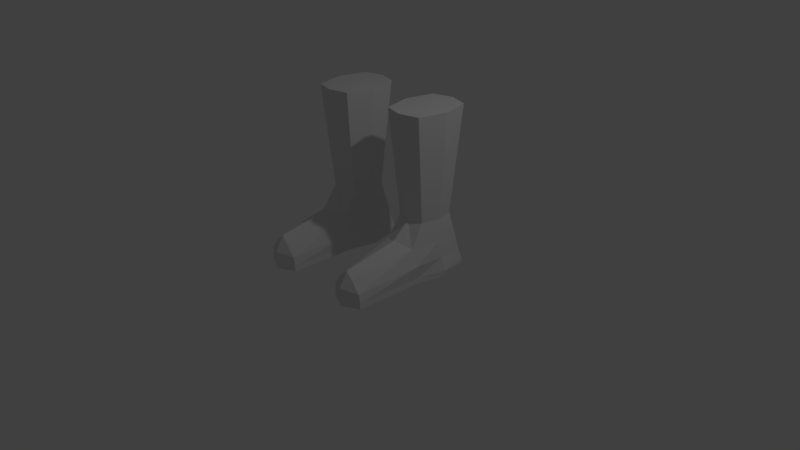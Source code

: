 # Source: 10_Boots.blend  (saved by Blender 2.79.0; exported with 4.5.12 LTS)
import bpy
from mathutils import Matrix  # noqa: F401  (used for matrix-valued properties, if any)

bpy.ops.wm.read_factory_settings(use_empty=True)
scene = bpy.context.scene
scene.name = 'Scene'

# ---- collections
col_collection_1 = bpy.data.collections.new('Collection 1'); scene.collection.children.link(col_collection_1)

# ---- materials (node trees are filled in below, after node groups)
mat_material = bpy.data.materials.new('Material')
mat_material.alpha_threshold = 0.0
mat_material.roughness = 0.5
mat_material.line_color = (0.0, 0.0, 0.0, 1.0)

# ---- material node trees

# ---- world
world_world = bpy.data.worlds.new('World'); scene.world = world_world
world_world.color = (0.05088, 0.05088, 0.05088)
world_world.use_sun_shadow = False
world_world.sun_shadow_jitter_overblur = 0.0
world_world.cycles.sampling_method = 'MANUAL'

# ---- cameras
cam_camera = bpy.data.cameras.new('Camera')
cam_camera.clip_end = 100.0
cam_camera.lens = 35.0
cam_camera.sensor_width = 32.0
cam_camera.sensor_height = 18.0
cam_camera.ortho_scale = 7.314
cam_camera.dof.focus_distance = 0.0

# ---- lights
light_lamp = bpy.data.lights.new('Lamp', 'POINT')
light_lamp.transmission_factor = 0.0
light_lamp.cutoff_distance = 30.0
light_lamp.energy = 100.0
light_lamp.shadow_buffer_clip_start = 1.001
light_lamp.shadow_soft_size = 0.1
light_lamp.shadow_maximum_resolution = 0.006
light_lamp.use_absolute_resolution = True

# ---- meshes
me_cube = bpy.data.meshes.new('Cube')
me_cube.from_pydata([(0.0, 0.007036, 0.0), (0.0, -1.0, 0.0), (-0.2247, -0.8899, -3.725e-09), (-0.2539, 0.007037, 0.0), (0.0, -0.1525, 0.4753), (0.0, -0.8898, 0.3481), (-0.09562, -0.8983, 0.2661), (-0.2067, -0.04313, 0.3974), (0.0, 0.8744, 8.792e-07), (-0.2539, 0.7954, 8.792e-07), (0.0, 0.7715, 0.3481), (-0.23, 0.6925, 0.3481), (0.0, 0.09547, 0.6788), (-0.19, 0.1391, 0.6788), (0.0, 0.7266, 0.6788), (-0.19, 0.6135, 0.6788), (0.0, -0.06083, 2.063), (-0.2539, 0.007034, 2.063), (0.0, 0.8233, 2.063), (-0.2539, 0.7443, 2.063), (0.0, 0.007036, -0.07789), (0.0, -1.0, -0.07789), (-0.2539, 0.007037, -0.07789), (-0.2247, -0.8899, -0.07789), (0.0, 0.8537, -0.07789), (-0.2539, 0.8106, -0.07789), (0.0, 0.4012, 4.396e-07), (0.0, 0.3247, 0.4117), (-0.2959, 0.3247, 0.4117), (-0.352, 0.4012, 4.396e-07), (0.0, 0.3763, 0.6788), (-0.2487, 0.3763, 0.6788), (0.0, 0.3756, 2.063), (-0.3451, 0.3756, 2.063), (0.0, 0.3756, -0.07789), (-0.3388, 0.3756, -0.07789), (0.0, -0.07767, 0.2235), (0.0, -1.0, 0.1559), (-0.212, -0.8944, 0.1124), (-0.2847, -0.0196, 0.1821), (0.0, 0.8741, 0.1559), (-0.2412, 0.7408, 0.1559), (-0.3222, 0.3606, 0.1897), (0.0, 0.3606, 0.1897)], [], [(26, 0, 20, 34), (4, 7, 6, 5), (36, 4, 5, 37), (37, 5, 6, 38), (38, 6, 7, 39), (43, 26, 8, 40), (40, 8, 9, 41), (10, 11, 15, 14), (42, 28, 11, 41), (0, 1, 21, 20), (30, 14, 18, 32), (7, 4, 12, 13), (28, 7, 13, 31), (27, 10, 14, 30), (33, 32, 18, 19), (13, 12, 16, 17), (31, 13, 17, 33), (14, 15, 19, 18), (20, 21, 23, 22), (34, 35, 25, 24), (2, 3, 22, 23), (1, 2, 23, 21), (9, 8, 24, 25), (29, 9, 25, 35), (3, 29, 35, 22), (20, 22, 35, 34), (15, 31, 33, 19), (17, 16, 32, 33), (4, 27, 30, 12), (11, 28, 31, 15), (12, 30, 32, 16), (39, 7, 28, 42), (36, 0, 26, 43), (8, 26, 34, 24), (4, 36, 43, 27), (3, 39, 42, 29), (29, 42, 41, 9), (10, 40, 41, 11), (27, 43, 40, 10), (2, 38, 39, 3), (1, 37, 38, 2), (0, 36, 37, 1)])
me_cube.materials.append(mat_material)
me_cube.use_remesh_preserve_volume = False
me_cube.use_remesh_preserve_attributes = False
me_cube.use_mirror_vertex_groups = False
me_cube.update()

# ---- objects
ob_boot_mirror = bpy.data.objects.new('Boot Mirror', None)
ob_cube = bpy.data.objects.new('Cube', me_cube)
ob_lamp = bpy.data.objects.new('Lamp', light_lamp)
ob_camera = bpy.data.objects.new('Camera', cam_camera)

# ---- transforms, parenting, visibility, modifiers, constraints
ob_boot_mirror.location = (0.0, 0.0, 0.0)
ob_boot_mirror.empty_image_offset = (0.0, 0.0)
ob_boot_mirror.lineart.crease_threshold = 0.0
ob_cube.location = (-0.621, 0.0, 0.0)
ob_cube.lock_rotations_4d = False
ob_cube.empty_display_type = 'ARROWS'
ob_cube.lineart.crease_threshold = 0.0
_m = ob_cube.modifiers.new('Mirror', 'MIRROR')
_m.use_clip = True
_m = ob_cube.modifiers.new('Mirror.001', 'MIRROR')
_m.mirror_object = ob_boot_mirror
ob_lamp.location = (4.076, 1.005, 5.904)
ob_lamp.rotation_euler = (0.6503, 0.05522, 1.866)
ob_lamp.lock_rotations_4d = False
ob_lamp.empty_display_type = 'ARROWS'
ob_lamp.color = (0.0, 0.0, 0.0, 0.0)
ob_lamp.lineart.crease_threshold = 0.0
ob_camera.location = (7.481, -6.508, 5.344)
ob_camera.rotation_euler = (1.109, 0.0, 0.8149)
ob_camera.lock_rotations_4d = False
ob_camera.empty_display_type = 'ARROWS'
ob_camera.color = (0.0, 0.0, 0.0, 0.0)
ob_camera.display_type = 'WIRE'
ob_camera.lineart.crease_threshold = 0.0

# ---- collection membership
col_collection_1.objects.link(ob_boot_mirror)
col_collection_1.objects.link(ob_cube)
col_collection_1.objects.link(ob_lamp)
col_collection_1.objects.link(ob_camera)

# ---- scene / render settings (as saved in the file)
scene.camera = ob_camera
scene.frame_start = 1; scene.frame_end = 250; scene.frame_set(1)
scene.render.engine = 'CYCLES'
scene.render.image_settings.color_mode = 'RGB'
scene.render.resolution_percentage = 50
scene.render.dither_intensity = 0.0
scene.cycles.use_denoising = False
scene.cycles.samples = 128
scene.cycles.sampling_pattern = 'TABULATED_SOBOL'
scene.cycles.use_adaptive_sampling = False
scene.cycles.use_light_tree = False
scene.cycles.blur_glossy = 0.0
scene.cycles.sample_clamp_indirect = 0.0
scene.view_settings.view_transform = 'Standard'
bpy.context.view_layer.update()
